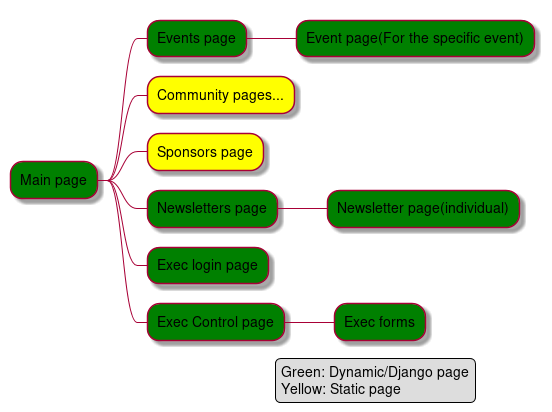

The diagram above was rendered by PlantUML. Its source (embedded in the PNG):
@startmindmap
*[#green] Main page
**[#green] Events page
***[#green] Event page(For the specific event)
**[#yellow] Community pages...
**[#yellow] Sponsors page
**[#green] Newsletters page
***[#green] Newsletter page(individual)
**[#green] Exec login page
**[#green] Exec Control page
***[#green] Exec forms
legend right
        Green: Dynamic/Django page
        Yellow: Static page
endlegend
@endmindmap